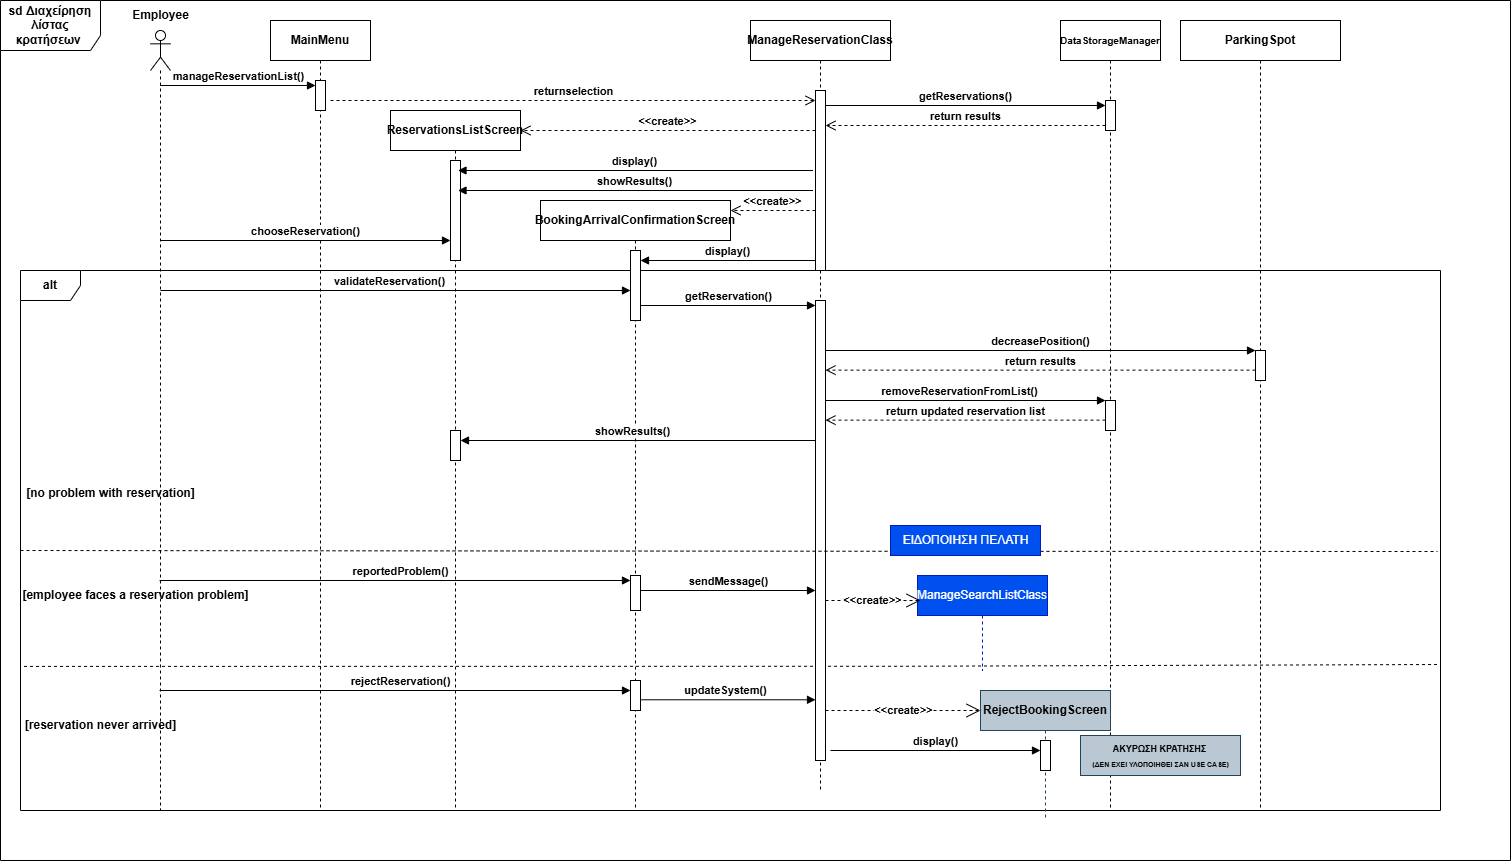

The diagram above was exported from draw.io. Its source (the exported page's mxGraphModel, read from the mxfile embedded in the PNG):
<mxGraphModel dx="2492" dy="811" grid="1" gridSize="10" guides="1" tooltips="1" connect="1" arrows="1" fold="1" page="1" pageScale="1" pageWidth="827" pageHeight="1169" math="0" shadow="0">
  <root>
    <mxCell id="0" />
    <mxCell id="1" parent="0" />
    <mxCell id="vtM00ikHK8D043HtaFyA-5" value="" style="shape=umlLifeline;perimeter=lifelinePerimeter;whiteSpace=wrap;html=1;container=1;dropTarget=0;collapsible=0;recursiveResize=0;outlineConnect=0;portConstraint=eastwest;newEdgeStyle={&quot;curved&quot;:0,&quot;rounded&quot;:0};participant=umlActor;fontStyle=1" parent="1" vertex="1">
      <mxGeometry x="60" y="50" width="20" height="780" as="geometry" />
    </mxCell>
    <mxCell id="vtM00ikHK8D043HtaFyA-6" value="Employee" style="text;html=1;align=center;verticalAlign=middle;resizable=0;points=[];autosize=1;strokeColor=none;fillColor=none;fontStyle=1" parent="1" vertex="1">
      <mxGeometry x="30" y="20" width="80" height="30" as="geometry" />
    </mxCell>
    <mxCell id="vtM00ikHK8D043HtaFyA-7" value="ReservationsListScreen" style="shape=umlLifeline;perimeter=lifelinePerimeter;whiteSpace=wrap;html=1;container=1;dropTarget=0;collapsible=0;recursiveResize=0;outlineConnect=0;portConstraint=eastwest;newEdgeStyle={&quot;curved&quot;:0,&quot;rounded&quot;:0};fontStyle=1" parent="1" vertex="1">
      <mxGeometry x="300" y="130" width="130" height="700" as="geometry" />
    </mxCell>
    <mxCell id="vtM00ikHK8D043HtaFyA-18" value="" style="html=1;points=[[0,0,0,0,5],[0,1,0,0,-5],[1,0,0,0,5],[1,1,0,0,-5]];perimeter=orthogonalPerimeter;outlineConnect=0;targetShapes=umlLifeline;portConstraint=eastwest;newEdgeStyle={&quot;curved&quot;:0,&quot;rounded&quot;:0};fontStyle=1" parent="vtM00ikHK8D043HtaFyA-7" vertex="1">
      <mxGeometry x="60" y="50" width="10" height="100" as="geometry" />
    </mxCell>
    <mxCell id="vtM00ikHK8D043HtaFyA-8" value="MainMenu" style="shape=umlLifeline;perimeter=lifelinePerimeter;whiteSpace=wrap;html=1;container=1;dropTarget=0;collapsible=0;recursiveResize=0;outlineConnect=0;portConstraint=eastwest;newEdgeStyle={&quot;curved&quot;:0,&quot;rounded&quot;:0};fontStyle=1" parent="1" vertex="1">
      <mxGeometry x="180" y="40" width="100" height="790" as="geometry" />
    </mxCell>
    <mxCell id="vtM00ikHK8D043HtaFyA-13" value="" style="html=1;points=[[0,0,0,0,5],[0,1,0,0,-5],[1,0,0,0,5],[1,1,0,0,-5]];perimeter=orthogonalPerimeter;outlineConnect=0;targetShapes=umlLifeline;portConstraint=eastwest;newEdgeStyle={&quot;curved&quot;:0,&quot;rounded&quot;:0};fontStyle=1" parent="vtM00ikHK8D043HtaFyA-8" vertex="1">
      <mxGeometry x="45" y="60" width="10" height="30" as="geometry" />
    </mxCell>
    <mxCell id="vtM00ikHK8D043HtaFyA-9" value="BookingArrivalConfirmationScreen" style="shape=umlLifeline;perimeter=lifelinePerimeter;whiteSpace=wrap;html=1;container=1;dropTarget=0;collapsible=0;recursiveResize=0;outlineConnect=0;portConstraint=eastwest;newEdgeStyle={&quot;curved&quot;:0,&quot;rounded&quot;:0};fontStyle=1" parent="1" vertex="1">
      <mxGeometry x="450" y="220" width="190" height="610" as="geometry" />
    </mxCell>
    <mxCell id="vtM00ikHK8D043HtaFyA-10" value="ParkingSpot" style="shape=umlLifeline;perimeter=lifelinePerimeter;whiteSpace=wrap;html=1;container=1;dropTarget=0;collapsible=0;recursiveResize=0;outlineConnect=0;portConstraint=eastwest;newEdgeStyle={&quot;curved&quot;:0,&quot;rounded&quot;:0};fontStyle=1" parent="1" vertex="1">
      <mxGeometry x="1090" y="40" width="160" height="790" as="geometry" />
    </mxCell>
    <mxCell id="vtM00ikHK8D043HtaFyA-11" value="&lt;font style=&quot;font-size: 10px;&quot;&gt;DataStorageManager&lt;/font&gt;" style="shape=umlLifeline;perimeter=lifelinePerimeter;whiteSpace=wrap;html=1;container=1;dropTarget=0;collapsible=0;recursiveResize=0;outlineConnect=0;portConstraint=eastwest;newEdgeStyle={&quot;curved&quot;:0,&quot;rounded&quot;:0};fontStyle=1" parent="1" vertex="1">
      <mxGeometry x="970" y="40" width="100" height="790" as="geometry" />
    </mxCell>
    <mxCell id="vtM00ikHK8D043HtaFyA-15" value="" style="html=1;points=[[0,0,0,0,5],[0,1,0,0,-5],[1,0,0,0,5],[1,1,0,0,-5]];perimeter=orthogonalPerimeter;outlineConnect=0;targetShapes=umlLifeline;portConstraint=eastwest;newEdgeStyle={&quot;curved&quot;:0,&quot;rounded&quot;:0};fontStyle=1" parent="vtM00ikHK8D043HtaFyA-11" vertex="1">
      <mxGeometry x="45" y="80" width="10" height="30" as="geometry" />
    </mxCell>
    <mxCell id="vtM00ikHK8D043HtaFyA-25" value="" style="html=1;points=[[0,0,0,0,5],[0,1,0,0,-5],[1,0,0,0,5],[1,1,0,0,-5]];perimeter=orthogonalPerimeter;outlineConnect=0;targetShapes=umlLifeline;portConstraint=eastwest;newEdgeStyle={&quot;curved&quot;:0,&quot;rounded&quot;:0};fontStyle=1" parent="vtM00ikHK8D043HtaFyA-11" vertex="1">
      <mxGeometry x="45" y="380" width="10" height="30" as="geometry" />
    </mxCell>
    <mxCell id="vtM00ikHK8D043HtaFyA-14" value="manageReservationList()" style="html=1;verticalAlign=bottom;endArrow=block;curved=0;rounded=0;entryX=0;entryY=0;entryDx=0;entryDy=5;entryPerimeter=0;fontStyle=1" parent="1" source="vtM00ikHK8D043HtaFyA-5" target="vtM00ikHK8D043HtaFyA-13" edge="1">
      <mxGeometry x="0.0003" width="80" relative="1" as="geometry">
        <mxPoint x="80" y="120" as="sourcePoint" />
        <mxPoint x="160" y="120" as="targetPoint" />
        <mxPoint as="offset" />
      </mxGeometry>
    </mxCell>
    <mxCell id="vtM00ikHK8D043HtaFyA-19" value="showResults()" style="html=1;verticalAlign=bottom;endArrow=block;curved=0;rounded=0;entryX=1;entryY=0;entryDx=0;entryDy=5;entryPerimeter=0;fontStyle=1" parent="1" edge="1">
      <mxGeometry x="0.0038" width="80" relative="1" as="geometry">
        <mxPoint x="722.4999999999995" y="210" as="sourcePoint" />
        <mxPoint x="367.49999999999955" y="210" as="targetPoint" />
        <mxPoint as="offset" />
      </mxGeometry>
    </mxCell>
    <mxCell id="vtM00ikHK8D043HtaFyA-20" value="alt" style="shape=umlFrame;whiteSpace=wrap;html=1;pointerEvents=0;fontStyle=1" parent="1" vertex="1">
      <mxGeometry x="-70" y="290" width="1420" height="540" as="geometry" />
    </mxCell>
    <mxCell id="vtM00ikHK8D043HtaFyA-21" value="chooseReservation()" style="html=1;verticalAlign=bottom;endArrow=block;curved=0;rounded=0;fontStyle=1" parent="1" target="vtM00ikHK8D043HtaFyA-18" edge="1">
      <mxGeometry x="0.0031" width="80" relative="1" as="geometry">
        <mxPoint x="70" y="260" as="sourcePoint" />
        <mxPoint x="150" y="260" as="targetPoint" />
        <mxPoint as="offset" />
      </mxGeometry>
    </mxCell>
    <mxCell id="vtM00ikHK8D043HtaFyA-23" value="validateReservation()" style="html=1;verticalAlign=bottom;endArrow=block;curved=0;rounded=0;entryX=0;entryY=0;entryDx=0;entryDy=5;entryPerimeter=0;fontStyle=1" parent="1" edge="1">
      <mxGeometry x="-0.0251" width="80" relative="1" as="geometry">
        <mxPoint x="70" y="310" as="sourcePoint" />
        <mxPoint x="540" y="310" as="targetPoint" />
        <mxPoint as="offset" />
      </mxGeometry>
    </mxCell>
    <mxCell id="vtM00ikHK8D043HtaFyA-28" value="showResults()" style="html=1;verticalAlign=bottom;endArrow=block;curved=0;rounded=0;fontStyle=1" parent="1" edge="1">
      <mxGeometry x="0.0484" width="80" relative="1" as="geometry">
        <mxPoint x="729.5" y="460" as="sourcePoint" />
        <mxPoint x="370" y="460" as="targetPoint" />
        <mxPoint as="offset" />
      </mxGeometry>
    </mxCell>
    <mxCell id="vtM00ikHK8D043HtaFyA-29" value="" style="html=1;points=[[0,0,0,0,5],[0,1,0,0,-5],[1,0,0,0,5],[1,1,0,0,-5]];perimeter=orthogonalPerimeter;outlineConnect=0;targetShapes=umlLifeline;portConstraint=eastwest;newEdgeStyle={&quot;curved&quot;:0,&quot;rounded&quot;:0};fontStyle=1" parent="1" vertex="1">
      <mxGeometry x="1165" y="370" width="10" height="30" as="geometry" />
    </mxCell>
    <mxCell id="vtM00ikHK8D043HtaFyA-30" value="decreasePosition()" style="html=1;verticalAlign=bottom;endArrow=block;curved=0;rounded=0;fontStyle=1" parent="1" target="vtM00ikHK8D043HtaFyA-29" edge="1">
      <mxGeometry x="-0.0021" width="80" relative="1" as="geometry">
        <mxPoint x="735" y="370" as="sourcePoint" />
        <mxPoint x="1025" y="370" as="targetPoint" />
        <mxPoint as="offset" />
      </mxGeometry>
    </mxCell>
    <mxCell id="vtM00ikHK8D043HtaFyA-31" value="return results" style="html=1;verticalAlign=bottom;endArrow=open;dashed=1;endSize=8;curved=0;rounded=0;exitX=0;exitY=1;exitDx=0;exitDy=-5;exitPerimeter=0;fontStyle=1" parent="1" edge="1">
      <mxGeometry relative="1" as="geometry">
        <mxPoint x="1165" y="389.63" as="sourcePoint" />
        <mxPoint x="735" y="389.63" as="targetPoint" />
      </mxGeometry>
    </mxCell>
    <mxCell id="vtM00ikHK8D043HtaFyA-34" value="" style="endArrow=none;dashed=1;html=1;rounded=0;exitX=0;exitY=0.784;exitDx=0;exitDy=0;exitPerimeter=0;fontStyle=1" parent="1" edge="1">
      <mxGeometry width="50" height="50" relative="1" as="geometry">
        <mxPoint x="-66.46000000000001" y="685.9199999999998" as="sourcePoint" />
        <mxPoint x="1350" y="684" as="targetPoint" />
        <Array as="points">
          <mxPoint x="813.54" y="685.76" />
        </Array>
      </mxGeometry>
    </mxCell>
    <mxCell id="vtM00ikHK8D043HtaFyA-36" value="[reservation never arrived]" style="text;html=1;align=center;verticalAlign=middle;resizable=0;points=[];autosize=1;strokeColor=none;fillColor=none;fontStyle=1" parent="1" vertex="1">
      <mxGeometry x="-70" y="730" width="160" height="30" as="geometry" />
    </mxCell>
    <mxCell id="vtM00ikHK8D043HtaFyA-37" value="updateSystem()" style="html=1;verticalAlign=bottom;endArrow=block;curved=0;rounded=0;fontStyle=1" parent="1" target="67lRGt5wvlWzGUR6sUOG-10" edge="1">
      <mxGeometry x="-0.0331" width="80" relative="1" as="geometry">
        <mxPoint x="550.92" y="719.29" as="sourcePoint" />
        <mxPoint x="720" y="719" as="targetPoint" />
        <mxPoint as="offset" />
        <Array as="points" />
      </mxGeometry>
    </mxCell>
    <mxCell id="67lRGt5wvlWzGUR6sUOG-1" value="ManageReservationClass" style="shape=umlLifeline;perimeter=lifelinePerimeter;whiteSpace=wrap;html=1;container=1;dropTarget=0;collapsible=0;recursiveResize=0;outlineConnect=0;portConstraint=eastwest;newEdgeStyle={&quot;curved&quot;:0,&quot;rounded&quot;:0};fontStyle=1" parent="1" vertex="1">
      <mxGeometry x="660" y="40" width="140" height="770" as="geometry" />
    </mxCell>
    <mxCell id="67lRGt5wvlWzGUR6sUOG-4" value="" style="html=1;points=[[0,0,0,0,5],[0,1,0,0,-5],[1,0,0,0,5],[1,1,0,0,-5]];perimeter=orthogonalPerimeter;outlineConnect=0;targetShapes=umlLifeline;portConstraint=eastwest;newEdgeStyle={&quot;curved&quot;:0,&quot;rounded&quot;:0};fontStyle=1" parent="67lRGt5wvlWzGUR6sUOG-1" vertex="1">
      <mxGeometry x="65" y="70" width="10" height="180" as="geometry" />
    </mxCell>
    <mxCell id="67lRGt5wvlWzGUR6sUOG-10" value="" style="html=1;points=[[0,0,0,0,5],[0,1,0,0,-5],[1,0,0,0,5],[1,1,0,0,-5]];perimeter=orthogonalPerimeter;outlineConnect=0;targetShapes=umlLifeline;portConstraint=eastwest;newEdgeStyle={&quot;curved&quot;:0,&quot;rounded&quot;:0};fontStyle=1" parent="67lRGt5wvlWzGUR6sUOG-1" vertex="1">
      <mxGeometry x="65" y="280" width="10" height="460" as="geometry" />
    </mxCell>
    <mxCell id="67lRGt5wvlWzGUR6sUOG-6" value="getReservations()" style="html=1;verticalAlign=bottom;endArrow=block;curved=0;rounded=0;entryX=0;entryY=0;entryDx=0;entryDy=5;entryPerimeter=0;fontStyle=1" parent="1" source="67lRGt5wvlWzGUR6sUOG-4" target="vtM00ikHK8D043HtaFyA-15" edge="1">
      <mxGeometry width="80" relative="1" as="geometry">
        <mxPoint x="680" y="120" as="sourcePoint" />
        <mxPoint x="760" y="120" as="targetPoint" />
      </mxGeometry>
    </mxCell>
    <mxCell id="67lRGt5wvlWzGUR6sUOG-7" value="return results" style="html=1;verticalAlign=bottom;endArrow=open;dashed=1;endSize=8;curved=0;rounded=0;exitX=0;exitY=1;exitDx=0;exitDy=-5;exitPerimeter=0;fontStyle=1" parent="1" source="vtM00ikHK8D043HtaFyA-15" target="67lRGt5wvlWzGUR6sUOG-4" edge="1">
      <mxGeometry relative="1" as="geometry">
        <mxPoint x="770" y="160" as="sourcePoint" />
        <mxPoint x="690" y="160" as="targetPoint" />
      </mxGeometry>
    </mxCell>
    <mxCell id="67lRGt5wvlWzGUR6sUOG-11" value="getReservation()" style="html=1;verticalAlign=bottom;endArrow=block;curved=0;rounded=0;entryX=0;entryY=0;entryDx=0;entryDy=5;entryPerimeter=0;fontStyle=1" parent="1" source="67lRGt5wvlWzGUR6sUOG-14" target="67lRGt5wvlWzGUR6sUOG-10" edge="1">
      <mxGeometry width="80" relative="1" as="geometry">
        <mxPoint x="550" y="309.33500000000004" as="sourcePoint" />
        <mxPoint x="700" y="320" as="targetPoint" />
      </mxGeometry>
    </mxCell>
    <mxCell id="67lRGt5wvlWzGUR6sUOG-12" value="removeReservationFromList()" style="html=1;verticalAlign=bottom;endArrow=block;curved=0;rounded=0;entryX=0;entryY=0;entryDx=0;entryDy=5;entryPerimeter=0;fontStyle=1" parent="1" edge="1">
      <mxGeometry x="-0.0357" width="80" relative="1" as="geometry">
        <mxPoint x="735" y="420" as="sourcePoint" />
        <mxPoint x="1015" y="420" as="targetPoint" />
        <mxPoint x="-1" as="offset" />
      </mxGeometry>
    </mxCell>
    <mxCell id="67lRGt5wvlWzGUR6sUOG-13" value="return updated reservation list" style="html=1;verticalAlign=bottom;endArrow=open;dashed=1;endSize=8;curved=0;rounded=0;exitX=0;exitY=1;exitDx=0;exitDy=-5;exitPerimeter=0;fontStyle=1" parent="1" edge="1">
      <mxGeometry relative="1" as="geometry">
        <mxPoint x="1015" y="439.63" as="sourcePoint" />
        <mxPoint x="735" y="439.63" as="targetPoint" />
        <mxPoint as="offset" />
      </mxGeometry>
    </mxCell>
    <mxCell id="67lRGt5wvlWzGUR6sUOG-14" value="" style="html=1;points=[[0,0,0,0,5],[0,1,0,0,-5],[1,0,0,0,5],[1,1,0,0,-5]];perimeter=orthogonalPerimeter;outlineConnect=0;targetShapes=umlLifeline;portConstraint=eastwest;newEdgeStyle={&quot;curved&quot;:0,&quot;rounded&quot;:0};fontStyle=1" parent="1" vertex="1">
      <mxGeometry x="540" y="270" width="10" height="70" as="geometry" />
    </mxCell>
    <mxCell id="1N-E38_bJoeogkx0Pi-a-5" value="[employee faces a reservation problem]" style="text;html=1;align=center;verticalAlign=middle;resizable=0;points=[];autosize=1;strokeColor=none;fillColor=none;fontStyle=1" parent="1" vertex="1">
      <mxGeometry x="-70" y="600" width="230" height="30" as="geometry" />
    </mxCell>
    <mxCell id="1N-E38_bJoeogkx0Pi-a-6" value="" style="html=1;points=[[0,0,0,0,5],[0,1,0,0,-5],[1,0,0,0,5],[1,1,0,0,-5]];perimeter=orthogonalPerimeter;outlineConnect=0;targetShapes=umlLifeline;portConstraint=eastwest;newEdgeStyle={&quot;curved&quot;:0,&quot;rounded&quot;:0};fontStyle=1" parent="1" vertex="1">
      <mxGeometry x="540" y="595" width="10" height="35" as="geometry" />
    </mxCell>
    <mxCell id="Ejvj4Hu5HHYT7Qcxla4Q-1" value="" style="html=1;points=[[0,0,0,0,5],[0,1,0,0,-5],[1,0,0,0,5],[1,1,0,0,-5]];perimeter=orthogonalPerimeter;outlineConnect=0;targetShapes=umlLifeline;portConstraint=eastwest;newEdgeStyle={&quot;curved&quot;:0,&quot;rounded&quot;:0};fontStyle=1" parent="1" vertex="1">
      <mxGeometry x="540" y="700" width="10" height="30" as="geometry" />
    </mxCell>
    <mxCell id="Ejvj4Hu5HHYT7Qcxla4Q-4" value="sendMessage()" style="html=1;verticalAlign=bottom;endArrow=block;curved=0;rounded=0;fontStyle=1" parent="1" target="67lRGt5wvlWzGUR6sUOG-10" edge="1">
      <mxGeometry width="80" relative="1" as="geometry">
        <mxPoint x="550" y="610" as="sourcePoint" />
        <mxPoint x="720" y="610" as="targetPoint" />
        <mxPoint as="offset" />
      </mxGeometry>
    </mxCell>
    <mxCell id="Ejvj4Hu5HHYT7Qcxla4Q-6" value="rejectReservation()" style="html=1;verticalAlign=bottom;endArrow=block;curved=0;rounded=0;fontStyle=1" parent="1" target="Ejvj4Hu5HHYT7Qcxla4Q-1" edge="1">
      <mxGeometry x="0.0232" width="80" relative="1" as="geometry">
        <mxPoint x="69.07142857142844" y="710" as="sourcePoint" />
        <mxPoint x="530" y="710" as="targetPoint" />
        <mxPoint as="offset" />
      </mxGeometry>
    </mxCell>
    <mxCell id="2jPKt-sxSt08byFj8u8I-1" value="&lt;span&gt;sd Διαχείρηση λίστας κρατήσεων&amp;nbsp;&lt;/span&gt;" style="shape=umlFrame;whiteSpace=wrap;html=1;pointerEvents=0;width=100;height=50;fontStyle=1" parent="1" vertex="1">
      <mxGeometry x="-90" y="20" width="1510" height="860" as="geometry" />
    </mxCell>
    <mxCell id="2jPKt-sxSt08byFj8u8I-3" value="&amp;lt;&amp;lt;create&amp;gt;&amp;gt;" style="html=1;verticalAlign=bottom;endArrow=open;dashed=1;endSize=8;curved=0;rounded=0;fontStyle=1" parent="1" source="67lRGt5wvlWzGUR6sUOG-4" edge="1">
      <mxGeometry relative="1" as="geometry">
        <mxPoint x="720" y="230" as="sourcePoint" />
        <mxPoint x="640" y="230" as="targetPoint" />
      </mxGeometry>
    </mxCell>
    <mxCell id="2jPKt-sxSt08byFj8u8I-5" value="display()" style="html=1;verticalAlign=bottom;endArrow=block;curved=0;rounded=0;fontStyle=1" parent="1" source="67lRGt5wvlWzGUR6sUOG-4" edge="1">
      <mxGeometry width="80" relative="1" as="geometry">
        <mxPoint x="370" y="275" as="sourcePoint" />
        <mxPoint x="550" y="280" as="targetPoint" />
      </mxGeometry>
    </mxCell>
    <mxCell id="2jPKt-sxSt08byFj8u8I-6" value="returnselection" style="html=1;verticalAlign=bottom;endArrow=open;dashed=1;endSize=8;curved=0;rounded=0;fontStyle=1" parent="1" target="67lRGt5wvlWzGUR6sUOG-4" edge="1">
      <mxGeometry relative="1" as="geometry">
        <mxPoint x="240" y="120" as="sourcePoint" />
        <mxPoint x="720" y="120" as="targetPoint" />
      </mxGeometry>
    </mxCell>
    <mxCell id="2jPKt-sxSt08byFj8u8I-8" value="&amp;lt;&amp;lt;create&amp;gt;&amp;gt;" style="html=1;verticalAlign=bottom;endArrow=open;dashed=1;endSize=8;curved=0;rounded=0;fontStyle=1" parent="1" source="67lRGt5wvlWzGUR6sUOG-4" edge="1">
      <mxGeometry relative="1" as="geometry">
        <mxPoint x="755.3" y="140" as="sourcePoint" />
        <mxPoint x="430" y="150" as="targetPoint" />
      </mxGeometry>
    </mxCell>
    <mxCell id="2jPKt-sxSt08byFj8u8I-9" value="display()" style="html=1;verticalAlign=bottom;endArrow=block;curved=0;rounded=0;entryX=1;entryY=0;entryDx=0;entryDy=5;entryPerimeter=0;fontStyle=1" parent="1" edge="1">
      <mxGeometry x="0.0038" width="80" relative="1" as="geometry">
        <mxPoint x="722.4999999999995" y="190" as="sourcePoint" />
        <mxPoint x="367.49999999999955" y="190" as="targetPoint" />
        <mxPoint as="offset" />
      </mxGeometry>
    </mxCell>
    <mxCell id="2jPKt-sxSt08byFj8u8I-10" value="" style="endArrow=none;dashed=1;html=1;rounded=0;fontStyle=1" parent="1" edge="1">
      <mxGeometry width="50" height="50" relative="1" as="geometry">
        <mxPoint x="-70" y="570" as="sourcePoint" />
        <mxPoint x="1347" y="571" as="targetPoint" />
        <Array as="points">
          <mxPoint x="800.27" y="570.8" />
        </Array>
      </mxGeometry>
    </mxCell>
    <mxCell id="2jPKt-sxSt08byFj8u8I-11" value="[no problem with reservation]" style="text;html=1;align=center;verticalAlign=middle;resizable=0;points=[];autosize=1;strokeColor=none;fillColor=none;fontStyle=1" parent="1" vertex="1">
      <mxGeometry x="-70" y="498" width="180" height="30" as="geometry" />
    </mxCell>
    <mxCell id="2jPKt-sxSt08byFj8u8I-12" value="reportedProblem()" style="html=1;verticalAlign=bottom;endArrow=block;curved=0;rounded=0;fontStyle=1" parent="1" edge="1">
      <mxGeometry x="0.0232" width="80" relative="1" as="geometry">
        <mxPoint x="69.07142857142844" y="600" as="sourcePoint" />
        <mxPoint x="540" y="600" as="targetPoint" />
        <mxPoint as="offset" />
      </mxGeometry>
    </mxCell>
    <mxCell id="i-0HZOyyBhSqsFpki7nZ-1" value="&lt;b&gt;RejectBookingScreen&lt;/b&gt;" style="shape=umlLifeline;perimeter=lifelinePerimeter;whiteSpace=wrap;html=1;container=1;dropTarget=0;collapsible=0;recursiveResize=0;outlineConnect=0;portConstraint=eastwest;newEdgeStyle={&quot;curved&quot;:0,&quot;rounded&quot;:0};fillColor=#bac8d3;strokeColor=#23445d;" parent="1" vertex="1">
      <mxGeometry x="890" y="710" width="130" height="130" as="geometry" />
    </mxCell>
    <mxCell id="i-0HZOyyBhSqsFpki7nZ-3" value="" style="html=1;points=[[0,0,0,0,5],[0,1,0,0,-5],[1,0,0,0,5],[1,1,0,0,-5]];perimeter=orthogonalPerimeter;outlineConnect=0;targetShapes=umlLifeline;portConstraint=eastwest;newEdgeStyle={&quot;curved&quot;:0,&quot;rounded&quot;:0};" parent="i-0HZOyyBhSqsFpki7nZ-1" vertex="1">
      <mxGeometry x="60" y="50" width="10" height="30" as="geometry" />
    </mxCell>
    <mxCell id="i-0HZOyyBhSqsFpki7nZ-2" value="&lt;b&gt;&amp;lt;&amp;lt;create&amp;gt;&amp;gt;&lt;/b&gt;" style="endArrow=open;endSize=12;dashed=1;html=1;rounded=0;" parent="1" source="67lRGt5wvlWzGUR6sUOG-10" edge="1">
      <mxGeometry width="160" relative="1" as="geometry">
        <mxPoint x="750" y="730" as="sourcePoint" />
        <mxPoint x="890" y="730" as="targetPoint" />
      </mxGeometry>
    </mxCell>
    <mxCell id="i-0HZOyyBhSqsFpki7nZ-4" value="&lt;b&gt;display()&lt;/b&gt;" style="html=1;verticalAlign=bottom;endArrow=block;curved=0;rounded=0;" parent="1" edge="1">
      <mxGeometry width="80" relative="1" as="geometry">
        <mxPoint x="740" y="770" as="sourcePoint" />
        <mxPoint x="950" y="770" as="targetPoint" />
      </mxGeometry>
    </mxCell>
    <mxCell id="i-0HZOyyBhSqsFpki7nZ-5" value="&lt;font style=&quot;&quot;&gt;&lt;b style=&quot;&quot;&gt;&lt;font style=&quot;font-size: 9px;&quot;&gt;ΑΚΥΡΩΣΗ ΚΡΑΤΗΣΗΣ&lt;/font&gt;&lt;span style=&quot;font-size: 7px;&quot;&gt;&amp;nbsp;&lt;/span&gt;&lt;/b&gt;&lt;/font&gt;&lt;div&gt;&lt;span style=&quot;background-color: transparent; color: light-dark(rgb(0, 0, 0), rgb(255, 255, 255));&quot;&gt;&lt;font style=&quot;font-size: 7px;&quot;&gt;&lt;b style=&quot;&quot;&gt;&lt;font style=&quot;&quot;&gt;(ΔΕΝ ΕΧΕΙ ΥΛΟΠΟΙΗΘΕΙ ΣΑΝ USE CASE&lt;/font&gt;)&lt;/b&gt;&lt;/font&gt;&lt;/span&gt;&lt;/div&gt;" style="text;html=1;align=center;verticalAlign=middle;resizable=0;points=[];autosize=1;strokeColor=#23445d;fillColor=#bac8d3;direction=west;" parent="1" vertex="1">
      <mxGeometry x="990" y="755" width="160" height="40" as="geometry" />
    </mxCell>
    <mxCell id="i-0HZOyyBhSqsFpki7nZ-7" value="ManageSearchListClass" style="shape=umlLifeline;perimeter=lifelinePerimeter;whiteSpace=wrap;html=1;container=1;dropTarget=0;collapsible=0;recursiveResize=0;outlineConnect=0;portConstraint=eastwest;newEdgeStyle={&quot;curved&quot;:0,&quot;rounded&quot;:0};fillColor=#0050ef;fontColor=#ffffff;strokeColor=#001DBC;" parent="1" vertex="1">
      <mxGeometry x="827" y="595" width="130" height="95" as="geometry" />
    </mxCell>
    <mxCell id="i-0HZOyyBhSqsFpki7nZ-9" value="ΕΙΔΟΠΟΙΗΣΗ ΠΕΛΑΤΗ" style="text;html=1;align=center;verticalAlign=middle;resizable=0;points=[];autosize=1;strokeColor=#001DBC;fillColor=#0050ef;fontColor=#ffffff;rounded=0;glass=0;" parent="1" vertex="1">
      <mxGeometry x="800" y="545" width="150" height="30" as="geometry" />
    </mxCell>
    <mxCell id="7U77LhREP8crUUiYZUqZ-1" value="&lt;b&gt;&amp;lt;&amp;lt;create&amp;gt;&amp;gt;&lt;/b&gt;" style="endArrow=open;endSize=12;dashed=1;html=1;rounded=0;entryX=0.023;entryY=0.263;entryDx=0;entryDy=0;entryPerimeter=0;" parent="1" target="i-0HZOyyBhSqsFpki7nZ-7" edge="1">
      <mxGeometry width="160" relative="1" as="geometry">
        <mxPoint x="735" y="620" as="sourcePoint" />
        <mxPoint x="820" y="620" as="targetPoint" />
      </mxGeometry>
    </mxCell>
    <mxCell id="kK0eNpwvEafRs1tliMUv-1" value="" style="html=1;points=[[0,0,0,0,5],[0,1,0,0,-5],[1,0,0,0,5],[1,1,0,0,-5]];perimeter=orthogonalPerimeter;outlineConnect=0;targetShapes=umlLifeline;portConstraint=eastwest;newEdgeStyle={&quot;curved&quot;:0,&quot;rounded&quot;:0};" parent="1" vertex="1">
      <mxGeometry x="360" y="450" width="10" height="30" as="geometry" />
    </mxCell>
  </root>
</mxGraphModel>